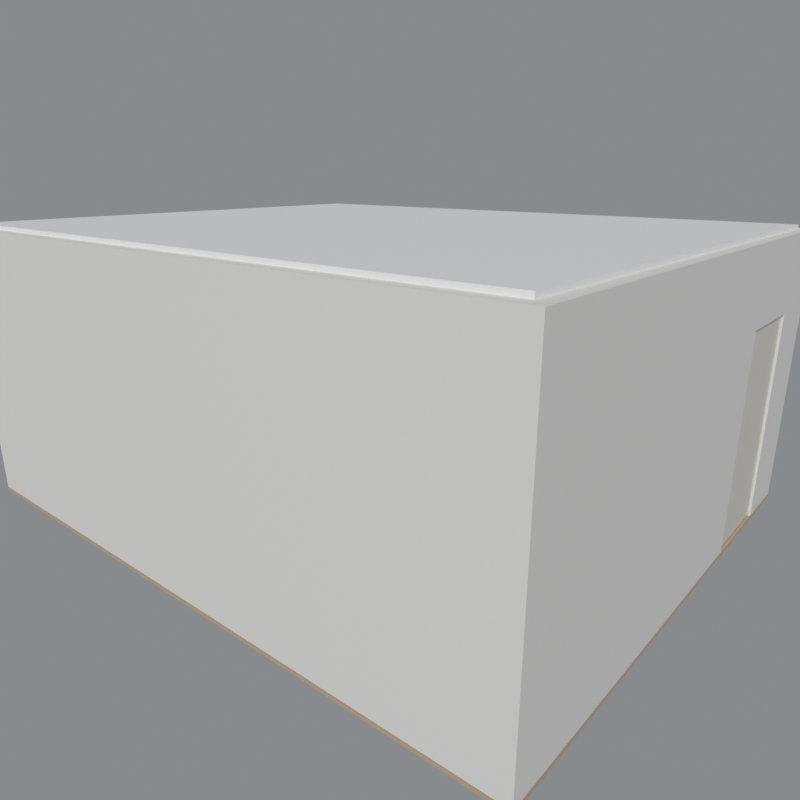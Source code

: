 # Source: model.blend  (saved by Blender 4.2.66; exported with 4.5.12 LTS)
import bpy
from mathutils import Matrix  # noqa: F401  (used for matrix-valued properties, if any)

bpy.ops.wm.read_factory_settings(use_empty=True)
scene = bpy.context.scene
scene.name = 'Scene'

# ---- materials (node trees are filled in below, after node groups)
mat_floor_wood = bpy.data.materials.new('Floor_Wood')
mat_floor_wood.diffuse_color = (0.66, 0.48, 0.3, 1.0)
mat_wall_paint = bpy.data.materials.new('Wall_Paint')
mat_wall_paint.diffuse_color = (0.93, 0.91, 0.87, 1.0)
mat_ceiling_paint = bpy.data.materials.new('Ceiling_Paint')
mat_ceiling_paint.diffuse_color = (0.97, 0.97, 0.96, 1.0)
mat_trim_paint = bpy.data.materials.new('Trim_Paint')
mat_trim_paint.diffuse_color = (0.97, 0.96, 0.94, 1.0)
mat_window_frame = bpy.data.materials.new('Window_Frame')
mat_window_frame.diffuse_color = (0.95, 0.95, 0.93, 1.0)
mat_window_glass = bpy.data.materials.new('Window_Glass')
mat_window_glass.diffuse_color = (0.72, 0.84, 0.9, 0.35)
mat_door_paint = bpy.data.materials.new('Door_Paint')
mat_door_paint.diffuse_color = (0.86, 0.82, 0.74, 1.0)
mat_door_metal = bpy.data.materials.new('Door_Metal')
mat_door_metal.diffuse_color = (0.45, 0.46, 0.48, 1.0)

# ---- material node trees
mat_floor_wood.use_nodes = True; mat_floor_wood.node_tree.nodes.clear()
_N = mat_floor_wood.node_tree.nodes; _L = mat_floor_wood.node_tree.links
n0 = _N.new('ShaderNodeBsdfPrincipled'); n0.name = 'Principled BSDF'; n0.location = (10, 300)
n0.inputs[0].default_value = (0.66, 0.48, 0.3, 1.0)
n0.inputs[2].default_value = 0.48
n1 = _N.new('ShaderNodeOutputMaterial'); n1.name = 'Material Output'; n1.location = (300, 300)
_L.new(n0.outputs[0], n1.inputs[0])
n1.is_active_output = True
mat_wall_paint.use_nodes = True; mat_wall_paint.node_tree.nodes.clear()
_N = mat_wall_paint.node_tree.nodes; _L = mat_wall_paint.node_tree.links
n0 = _N.new('ShaderNodeBsdfPrincipled'); n0.name = 'Principled BSDF'; n0.location = (10, 300)
n0.inputs[0].default_value = (0.93, 0.91, 0.87, 1.0)
n0.inputs[2].default_value = 0.7
n1 = _N.new('ShaderNodeOutputMaterial'); n1.name = 'Material Output'; n1.location = (300, 300)
_L.new(n0.outputs[0], n1.inputs[0])
n1.is_active_output = True
mat_ceiling_paint.use_nodes = True; mat_ceiling_paint.node_tree.nodes.clear()
_N = mat_ceiling_paint.node_tree.nodes; _L = mat_ceiling_paint.node_tree.links
n0 = _N.new('ShaderNodeBsdfPrincipled'); n0.name = 'Principled BSDF'; n0.location = (10, 300)
n0.inputs[0].default_value = (0.97, 0.97, 0.96, 1.0)
n0.inputs[2].default_value = 0.75
n1 = _N.new('ShaderNodeOutputMaterial'); n1.name = 'Material Output'; n1.location = (300, 300)
_L.new(n0.outputs[0], n1.inputs[0])
n1.is_active_output = True
mat_trim_paint.use_nodes = True; mat_trim_paint.node_tree.nodes.clear()
_N = mat_trim_paint.node_tree.nodes; _L = mat_trim_paint.node_tree.links
n0 = _N.new('ShaderNodeBsdfPrincipled'); n0.name = 'Principled BSDF'; n0.location = (10, 300)
n0.inputs[0].default_value = (0.97, 0.96, 0.94, 1.0)
n0.inputs[2].default_value = 0.55
n1 = _N.new('ShaderNodeOutputMaterial'); n1.name = 'Material Output'; n1.location = (300, 300)
_L.new(n0.outputs[0], n1.inputs[0])
n1.is_active_output = True
mat_window_frame.use_nodes = True; mat_window_frame.node_tree.nodes.clear()
_N = mat_window_frame.node_tree.nodes; _L = mat_window_frame.node_tree.links
n0 = _N.new('ShaderNodeBsdfPrincipled'); n0.name = 'Principled BSDF'; n0.location = (10, 300)
n0.inputs[0].default_value = (0.95, 0.95, 0.93, 1.0)
n0.inputs[2].default_value = 0.4
n1 = _N.new('ShaderNodeOutputMaterial'); n1.name = 'Material Output'; n1.location = (300, 300)
_L.new(n0.outputs[0], n1.inputs[0])
n1.is_active_output = True
mat_window_glass.use_nodes = True; mat_window_glass.node_tree.nodes.clear()
_N = mat_window_glass.node_tree.nodes; _L = mat_window_glass.node_tree.links
n0 = _N.new('ShaderNodeBsdfPrincipled'); n0.name = 'Principled BSDF'; n0.location = (10, 300)
n0.inputs[0].default_value = (0.72, 0.84, 0.9, 1.0)
n0.inputs[2].default_value = 0.08
n0.inputs[4].default_value = 0.35
n0.inputs[18].default_value = 0.9
n1 = _N.new('ShaderNodeOutputMaterial'); n1.name = 'Material Output'; n1.location = (300, 300)
_L.new(n0.outputs[0], n1.inputs[0])
n1.is_active_output = True
mat_door_paint.use_nodes = True; mat_door_paint.node_tree.nodes.clear()
_N = mat_door_paint.node_tree.nodes; _L = mat_door_paint.node_tree.links
n0 = _N.new('ShaderNodeBsdfPrincipled'); n0.name = 'Principled BSDF'; n0.location = (10, 300)
n0.inputs[0].default_value = (0.86, 0.82, 0.74, 1.0)
n0.inputs[2].default_value = 0.48
n1 = _N.new('ShaderNodeOutputMaterial'); n1.name = 'Material Output'; n1.location = (300, 300)
_L.new(n0.outputs[0], n1.inputs[0])
n1.is_active_output = True
mat_door_metal.use_nodes = True; mat_door_metal.node_tree.nodes.clear()
_N = mat_door_metal.node_tree.nodes; _L = mat_door_metal.node_tree.links
n0 = _N.new('ShaderNodeBsdfPrincipled'); n0.name = 'Principled BSDF'; n0.location = (10, 300)
n0.inputs[0].default_value = (0.45, 0.46, 0.48, 1.0)
n0.inputs[1].default_value = 0.85
n0.inputs[2].default_value = 0.28
n1 = _N.new('ShaderNodeOutputMaterial'); n1.name = 'Material Output'; n1.location = (300, 300)
_L.new(n0.outputs[0], n1.inputs[0])
n1.is_active_output = True

# ---- world
world_world = bpy.data.worlds.new('World'); scene.world = world_world
world_world.use_nodes = True; world_world.node_tree.nodes.clear()
_N = world_world.node_tree.nodes; _L = world_world.node_tree.links
n0 = _N.new('ShaderNodeBackground'); n0.name = 'Background'; n0.location = (10, 300)
n0.inputs[0].default_value = (0.78, 0.82, 0.86, 1.0)
n0.inputs[1].default_value = 0.35
n1 = _N.new('ShaderNodeOutputWorld'); n1.name = 'World Output'; n1.location = (300, 300)
_L.new(n0.outputs[0], n1.inputs[0])
n1.is_active_output = True

# ---- cameras
cam_camera = bpy.data.cameras.new('Camera')
cam_camera.clip_start = 0.05
cam_camera.clip_end = 80.0
cam_camera.lens = 32.0

# ---- lights
light_sun = bpy.data.lights.new('Sun', 'SUN')
light_sun.angle = 0.1396
light_sun.energy = 1.6
light_fill = bpy.data.lights.new('Fill', 'AREA')
light_fill.energy = 18.0
light_fill.size = 4.0

# ---- meshes
me_floor = bpy.data.meshes.new('Floor')
me_floor.from_pydata([(-2.56, -3.17, -0.04), (-2.56, -3.17, 0.0), (-2.56, 3.17, -0.04), (-2.56, 3.17, 0.0), (2.56, -3.17, -0.04), (2.56, -3.17, 0.0), (2.56, 3.17, -0.04), (2.56, 3.17, 0.0)], [], [(0, 1, 3, 2), (2, 3, 7, 6), (6, 7, 5, 4), (4, 5, 1, 0), (2, 6, 4, 0), (7, 3, 1, 5)])
me_floor.materials.append(mat_floor_wood)
me_floor.update()
me_wall_n = bpy.data.meshes.new('Wall_N')
me_wall_n.from_pydata([(-2.44, 3.05, -0.002), (-2.44, 3.05, 2.742), (-2.44, 3.17, -0.002), (-2.44, 3.17, 2.742), (2.44, 3.05, -0.002), (2.44, 3.05, 2.742), (2.44, 3.17, -0.002), (2.44, 3.17, 2.742)], [], [(0, 1, 3, 2), (2, 3, 7, 6), (6, 7, 5, 4), (4, 5, 1, 0), (2, 6, 4, 0), (7, 3, 1, 5)])
me_wall_n.materials.append(mat_wall_paint)
me_wall_n.update()
me_wall_s = bpy.data.meshes.new('Wall_S')
me_wall_s.from_pydata([(-2.44, -3.17, -0.002), (-2.44, -3.17, 2.742), (-2.44, -3.05, -0.002), (-2.44, -3.05, 2.742), (0.9756, -3.17, -0.002), (0.9756, -3.17, 2.742), (0.9756, -3.05, -0.002), (0.9756, -3.05, 2.742), (1.89, -3.17, -0.002), (1.89, -3.17, 2.742), (1.89, -3.05, -0.002), (1.89, -3.05, 2.742), (2.44, -3.17, -0.002), (2.44, -3.17, 2.742), (2.44, -3.05, -0.002), (2.44, -3.05, 2.742), (0.9756, -3.17, 2.032), (0.9756, -3.17, 2.742), (0.9756, -3.05, 2.032), (0.9756, -3.05, 2.742), (1.89, -3.17, 2.032), (1.89, -3.17, 2.742), (1.89, -3.05, 2.032), (1.89, -3.05, 2.742)], [], [(0, 1, 3, 2), (2, 3, 7, 6), (6, 7, 5, 4), (4, 5, 1, 0), (2, 6, 4, 0), (7, 3, 1, 5), (8, 9, 11, 10), (10, 11, 15, 14), (14, 15, 13, 12), (12, 13, 9, 8), (10, 14, 12, 8), (15, 11, 9, 13), (16, 17, 19, 18), (18, 19, 23, 22), (22, 23, 21, 20), (20, 21, 17, 16), (18, 22, 20, 16), (23, 19, 17, 21)])
me_wall_s.materials.append(mat_wall_paint)
me_wall_s.update()
me_wall_w = bpy.data.meshes.new('Wall_W')
me_wall_w.from_pydata([(-2.56, -3.17, -0.002), (-2.56, -3.17, 2.742), (-2.56, 3.17, -0.002), (-2.56, 3.17, 2.742), (-2.44, -3.17, -0.002), (-2.44, -3.17, 2.742), (-2.44, 3.17, -0.002), (-2.44, 3.17, 2.742)], [], [(0, 1, 3, 2), (2, 3, 7, 6), (6, 7, 5, 4), (4, 5, 1, 0), (2, 6, 4, 0), (7, 3, 1, 5)])
me_wall_w.materials.append(mat_wall_paint)
me_wall_w.update()
me_wall_e = bpy.data.meshes.new('Wall_E')
me_wall_e.from_pydata([(2.44, -3.17, -0.002), (2.44, -3.17, 2.742), (2.44, -0.75, -0.002), (2.44, -0.75, 2.742), (2.56, -3.17, -0.002), (2.56, -3.17, 2.742), (2.56, -0.75, -0.002), (2.56, -0.75, 2.742), (2.44, 0.75, -0.002), (2.44, 0.75, 2.742), (2.44, 3.17, -0.002), (2.44, 3.17, 2.742), (2.56, 0.75, -0.002), (2.56, 0.75, 2.742), (2.56, 3.17, -0.002), (2.56, 3.17, 2.742), (2.44, -0.75, -0.002), (2.44, -0.75, 0.9), (2.44, 0.75, -0.002), (2.44, 0.75, 0.9), (2.56, -0.75, -0.002), (2.56, -0.75, 0.9), (2.56, 0.75, -0.002), (2.56, 0.75, 0.9), (2.44, -0.75, 2.1), (2.44, -0.75, 2.742), (2.44, 0.75, 2.1), (2.44, 0.75, 2.742), (2.56, -0.75, 2.1), (2.56, -0.75, 2.742), (2.56, 0.75, 2.1), (2.56, 0.75, 2.742)], [], [(0, 1, 3, 2), (2, 3, 7, 6), (6, 7, 5, 4), (4, 5, 1, 0), (2, 6, 4, 0), (7, 3, 1, 5), (8, 9, 11, 10), (10, 11, 15, 14), (14, 15, 13, 12), (12, 13, 9, 8), (10, 14, 12, 8), (15, 11, 9, 13), (16, 17, 19, 18), (18, 19, 23, 22), (22, 23, 21, 20), (20, 21, 17, 16), (18, 22, 20, 16), (23, 19, 17, 21), (24, 25, 27, 26), (26, 27, 31, 30), (30, 31, 29, 28), (28, 29, 25, 24), (26, 30, 28, 24), (31, 27, 25, 29)])
me_wall_e.materials.append(mat_wall_paint)
me_wall_e.update()
me_ceiling = bpy.data.meshes.new('Ceiling')
me_ceiling.from_pydata([(-2.44, -3.05, 2.74), (-2.44, -3.05, 2.78), (-2.44, 3.05, 2.74), (-2.44, 3.05, 2.78), (2.44, -3.05, 2.74), (2.44, -3.05, 2.78), (2.44, 3.05, 2.74), (2.44, 3.05, 2.78)], [], [(0, 1, 3, 2), (2, 3, 7, 6), (6, 7, 5, 4), (4, 5, 1, 0), (2, 6, 4, 0), (7, 3, 1, 5)])
me_ceiling.materials.append(mat_ceiling_paint)
me_ceiling.update()
me_baseboard = bpy.data.meshes.new('Baseboard')
me_baseboard.from_pydata([(-2.44, 3.034, -0.004), (-2.44, 3.034, 0.089), (-2.44, 3.054, -0.004), (-2.44, 3.054, 0.089), (2.44, 3.034, -0.004), (2.44, 3.034, 0.089), (2.44, 3.054, -0.004), (2.44, 3.054, 0.089), (-2.44, -3.054, -0.004), (-2.44, -3.054, 0.089), (-2.44, -3.034, -0.004), (-2.44, -3.034, 0.089), (0.9046, -3.054, -0.004), (0.9046, -3.054, 0.089), (0.9046, -3.034, -0.004), (0.9046, -3.034, 0.089), (1.961, -3.054, -0.004), (1.961, -3.054, 0.089), (1.961, -3.034, -0.004), (1.961, -3.034, 0.089), (2.44, -3.054, -0.004), (2.44, -3.054, 0.089), (2.44, -3.034, -0.004), (2.44, -3.034, 0.089), (-2.444, -3.033, -0.004), (-2.444, -3.033, 0.089), (-2.444, 3.033, -0.004), (-2.444, 3.033, 0.089), (-2.424, -3.033, -0.004), (-2.424, -3.033, 0.089), (-2.424, 3.033, -0.004), (-2.424, 3.033, 0.089), (2.424, -3.033, -0.004), (2.424, -3.033, 0.089), (2.424, 3.033, -0.004), (2.424, 3.033, 0.089), (2.444, -3.033, -0.004), (2.444, -3.033, 0.089), (2.444, 3.033, -0.004), (2.444, 3.033, 0.089)], [], [(0, 1, 3, 2), (2, 3, 7, 6), (6, 7, 5, 4), (4, 5, 1, 0), (2, 6, 4, 0), (7, 3, 1, 5), (8, 9, 11, 10), (10, 11, 15, 14), (14, 15, 13, 12), (12, 13, 9, 8), (10, 14, 12, 8), (15, 11, 9, 13), (16, 17, 19, 18), (18, 19, 23, 22), (22, 23, 21, 20), (20, 21, 17, 16), (18, 22, 20, 16), (23, 19, 17, 21), (24, 25, 27, 26), (26, 27, 31, 30), (30, 31, 29, 28), (28, 29, 25, 24), (26, 30, 28, 24), (31, 27, 25, 29), (32, 33, 35, 34), (34, 35, 39, 38), (38, 39, 37, 36), (36, 37, 33, 32), (34, 38, 36, 32), (39, 35, 33, 37)])
me_baseboard.materials.append(mat_trim_paint)
me_baseboard.update()
me_window = bpy.data.meshes.new('Window')
me_window.from_pydata([(2.44, -0.754, 0.896), (2.44, -0.754, 0.95), (2.44, 0.754, 0.896), (2.44, 0.754, 0.95), (2.56, -0.754, 0.896), (2.56, -0.754, 0.95), (2.56, 0.754, 0.896), (2.56, 0.754, 0.95), (2.44, -0.754, 2.05), (2.44, -0.754, 2.104), (2.44, 0.754, 2.05), (2.44, 0.754, 2.104), (2.56, -0.754, 2.05), (2.56, -0.754, 2.104), (2.56, 0.754, 2.05), (2.56, 0.754, 2.104), (2.44, -0.754, 0.95), (2.44, -0.754, 2.05), (2.44, -0.7, 0.95), (2.44, -0.7, 2.05), (2.56, -0.754, 0.95), (2.56, -0.754, 2.05), (2.56, -0.7, 0.95), (2.56, -0.7, 2.05), (2.44, 0.7, 0.95), (2.44, 0.7, 2.05), (2.44, 0.754, 0.95), (2.44, 0.754, 2.05), (2.56, 0.7, 0.95), (2.56, 0.7, 2.05), (2.56, 0.754, 0.95), (2.56, 0.754, 2.05), (2.44, -0.0125, 0.95), (2.44, -0.0125, 2.05), (2.44, 0.0125, 0.95), (2.44, 0.0125, 2.05), (2.56, -0.0125, 0.95), (2.56, -0.0125, 2.05), (2.56, 0.0125, 0.95), (2.56, 0.0125, 2.05), (2.496, -0.7, 0.95), (2.496, -0.7, 2.05), (2.496, 0.7, 0.95), (2.496, 0.7, 2.05), (2.504, -0.7, 0.95), (2.504, -0.7, 2.05), (2.504, 0.7, 0.95), (2.504, 0.7, 2.05), (2.405, -0.77, 0.88), (2.405, -0.77, 0.912), (2.405, 0.77, 0.88), (2.405, 0.77, 0.912), (2.444, -0.77, 0.88), (2.444, -0.77, 0.912), (2.444, 0.77, 0.88), (2.444, 0.77, 0.912)], [], [(0, 1, 3, 2), (2, 3, 7, 6), (6, 7, 5, 4), (4, 5, 1, 0), (2, 6, 4, 0), (7, 3, 1, 5), (8, 9, 11, 10), (10, 11, 15, 14), (14, 15, 13, 12), (12, 13, 9, 8), (10, 14, 12, 8), (15, 11, 9, 13), (16, 17, 19, 18), (18, 19, 23, 22), (22, 23, 21, 20), (20, 21, 17, 16), (18, 22, 20, 16), (23, 19, 17, 21), (24, 25, 27, 26), (26, 27, 31, 30), (30, 31, 29, 28), (28, 29, 25, 24), (26, 30, 28, 24), (31, 27, 25, 29), (32, 33, 35, 34), (34, 35, 39, 38), (38, 39, 37, 36), (36, 37, 33, 32), (34, 38, 36, 32), (39, 35, 33, 37), (40, 41, 43, 42), (42, 43, 47, 46), (46, 47, 45, 44), (44, 45, 41, 40), (42, 46, 44, 40), (47, 43, 41, 45), (48, 49, 51, 50), (50, 51, 55, 54), (54, 55, 53, 52), (52, 53, 49, 48), (50, 54, 52, 48), (55, 51, 49, 53)])
me_window.polygons.foreach_set('material_index', [0, 0, 0, 0, 0, 0, 0, 0, 0, 0, 0, 0, 0, 0, 0, 0, 0, 0, 0, 0, 0, 0, 0, 0, 0, 0, 0, 0, 0, 0, 1, 1, 1, 1, 1, 1, 0, 0, 0, 0, 0, 0])
me_window.materials.append(mat_window_frame)
me_window.materials.append(mat_window_glass)
me_window.update()
me_door = bpy.data.meshes.new('Door')
me_door.from_pydata([(0.9836, -3.145, 0.01), (0.9836, -3.145, 2.024), (0.9836, -3.11, 0.01), (0.9836, -3.11, 2.024), (1.882, -3.145, 0.01), (1.882, -3.145, 2.024), (1.882, -3.11, 0.01), (1.882, -3.11, 2.024), (1.074, -3.11, 0.14), (1.074, -3.11, 0.92), (1.074, -3.102, 0.14), (1.074, -3.102, 0.92), (1.792, -3.11, 0.14), (1.792, -3.11, 0.92), (1.792, -3.102, 0.14), (1.792, -3.102, 0.92), (1.074, -3.11, 1.05), (1.074, -3.11, 1.934), (1.074, -3.102, 1.05), (1.074, -3.102, 1.934), (1.792, -3.11, 1.05), (1.792, -3.11, 1.934), (1.792, -3.102, 1.05), (1.792, -3.102, 1.934), (0.9056, -3.054, -0.004), (0.9056, -3.054, 2.102), (0.9056, -3.035, -0.004), (0.9056, -3.035, 2.102), (0.9756, -3.054, -0.004), (0.9756, -3.054, 2.102), (0.9756, -3.035, -0.004), (0.9756, -3.035, 2.102), (1.89, -3.054, -0.004), (1.89, -3.054, 2.102), (1.89, -3.035, -0.004), (1.89, -3.035, 2.102), (1.96, -3.054, -0.004), (1.96, -3.054, 2.102), (1.96, -3.035, -0.004), (1.96, -3.035, 2.102), (0.9756, -3.054, 2.032), (0.9756, -3.054, 2.102), (0.9756, -3.035, 2.032), (0.9756, -3.035, 2.102), (1.89, -3.054, 2.032), (1.89, -3.054, 2.102), (1.89, -3.035, 2.032), (1.89, -3.035, 2.102), (1.024, -3.11, 0.98), (1.024, -3.11, 1.04), (1.024, -3.09, 0.98), (1.024, -3.09, 1.04), (1.054, -3.11, 0.98), (1.054, -3.11, 1.04), (1.054, -3.09, 0.98), (1.054, -3.09, 1.04), (1.039, -3.104, 1.005), (1.039, -3.104, 1.02), (1.039, -3.094, 1.005), (1.039, -3.094, 1.02), (1.134, -3.104, 1.005), (1.134, -3.104, 1.02), (1.134, -3.094, 1.005), (1.134, -3.094, 1.02)], [], [(0, 1, 3, 2), (2, 3, 7, 6), (6, 7, 5, 4), (4, 5, 1, 0), (2, 6, 4, 0), (7, 3, 1, 5), (8, 9, 11, 10), (10, 11, 15, 14), (14, 15, 13, 12), (12, 13, 9, 8), (10, 14, 12, 8), (15, 11, 9, 13), (16, 17, 19, 18), (18, 19, 23, 22), (22, 23, 21, 20), (20, 21, 17, 16), (18, 22, 20, 16), (23, 19, 17, 21), (24, 25, 27, 26), (26, 27, 31, 30), (30, 31, 29, 28), (28, 29, 25, 24), (26, 30, 28, 24), (31, 27, 25, 29), (32, 33, 35, 34), (34, 35, 39, 38), (38, 39, 37, 36), (36, 37, 33, 32), (34, 38, 36, 32), (39, 35, 33, 37), (40, 41, 43, 42), (42, 43, 47, 46), (46, 47, 45, 44), (44, 45, 41, 40), (42, 46, 44, 40), (47, 43, 41, 45), (48, 49, 51, 50), (50, 51, 55, 54), (54, 55, 53, 52), (52, 53, 49, 48), (50, 54, 52, 48), (55, 51, 49, 53), (56, 57, 59, 58), (58, 59, 63, 62), (62, 63, 61, 60), (60, 61, 57, 56), (58, 62, 60, 56), (63, 59, 57, 61)])
me_door.polygons.foreach_set('material_index', [0, 0, 0, 0, 0, 0, 0, 0, 0, 0, 0, 0, 0, 0, 0, 0, 0, 0, 1, 1, 1, 1, 1, 1, 1, 1, 1, 1, 1, 1, 1, 1, 1, 1, 1, 1, 2, 2, 2, 2, 2, 2, 2, 2, 2, 2, 2, 2])
me_door.materials.append(mat_door_paint)
me_door.materials.append(mat_trim_paint)
me_door.materials.append(mat_door_metal)
me_door.update()

# ---- objects
ob_floor = bpy.data.objects.new('Floor', me_floor)
ob_wall_n = bpy.data.objects.new('Wall_N', me_wall_n)
ob_wall_s = bpy.data.objects.new('Wall_S', me_wall_s)
ob_wall_w = bpy.data.objects.new('Wall_W', me_wall_w)
ob_wall_e = bpy.data.objects.new('Wall_E', me_wall_e)
ob_ceiling = bpy.data.objects.new('Ceiling', me_ceiling)
ob_baseboard = bpy.data.objects.new('Baseboard', me_baseboard)
ob_window = bpy.data.objects.new('Window', me_window)
ob_door = bpy.data.objects.new('Door', me_door)
ob_tv_wall = bpy.data.objects.new('TV_wall', None)
ob_sofa_spot = bpy.data.objects.new('Sofa_spot', None)
ob_rug_center = bpy.data.objects.new('Rug_center', None)
ob_coffee_spot = bpy.data.objects.new('Coffee_spot', None)
ob_camera = bpy.data.objects.new('Camera', cam_camera)
ob_sun = bpy.data.objects.new('Sun', light_sun)
ob_fill = bpy.data.objects.new('Fill', light_fill)

# ---- transforms, parenting, visibility, modifiers, constraints
ob_floor.location = (0.0, 0.0, 0.0)
ob_wall_n.location = (0.0, 0.0, 0.0)
ob_wall_s.location = (0.0, 0.0, 0.0)
ob_wall_w.location = (0.0, 0.0, 0.0)
ob_wall_e.location = (0.0, 0.0, 0.0)
ob_ceiling.location = (0.0, 0.0, 0.0)
ob_baseboard.location = (0.0, 0.0, 0.0)
ob_window.location = (0.0, 0.0, 0.0)
ob_door.location = (0.0, 0.0, 0.0)
ob_tv_wall.location = (0.0, 2.9, 0.0)
ob_tv_wall.empty_display_size = 0.3
ob_sofa_spot.location = (0.0, -1.0, 0.0)
ob_sofa_spot.empty_display_size = 0.3
ob_rug_center.location = (0.0, -0.1, 0.0)
ob_rug_center.empty_display_size = 0.3
ob_coffee_spot.location = (0.0, 0.2, 0.0)
ob_coffee_spot.empty_display_size = 0.3
ob_camera.location = (-5.2, -4.6, 3.3)
ob_camera.rotation_euler = (1.253, -1.171e-08, -0.8709)
ob_sun.location = (0.0, 0.0, 0.0)
ob_sun.rotation_euler = (0.9076, -0.1396, -0.9599)
ob_fill.location = (0.0, -0.4, 2.45)

# ---- collection membership
scene.collection.objects.link(ob_floor)
scene.collection.objects.link(ob_wall_n)
scene.collection.objects.link(ob_wall_s)
scene.collection.objects.link(ob_wall_w)
scene.collection.objects.link(ob_wall_e)
scene.collection.objects.link(ob_ceiling)
scene.collection.objects.link(ob_baseboard)
scene.collection.objects.link(ob_window)
scene.collection.objects.link(ob_door)
scene.collection.objects.link(ob_tv_wall)
scene.collection.objects.link(ob_sofa_spot)
scene.collection.objects.link(ob_rug_center)
scene.collection.objects.link(ob_coffee_spot)
scene.collection.objects.link(ob_camera)
scene.collection.objects.link(ob_sun)
scene.collection.objects.link(ob_fill)

# ---- scene / render settings (as saved in the file)
scene.camera = ob_camera
scene.frame_start = 1; scene.frame_end = 250; scene.frame_set(1)
scene.render.engine = 'BLENDER_EEVEE_NEXT'
scene.render.resolution_x = 512
scene.render.resolution_y = 512
scene.eevee.taa_render_samples = 32
scene.view_settings.view_transform = 'Standard'
scene.view_settings.exposure = -0.15
bpy.context.view_layer.update()
